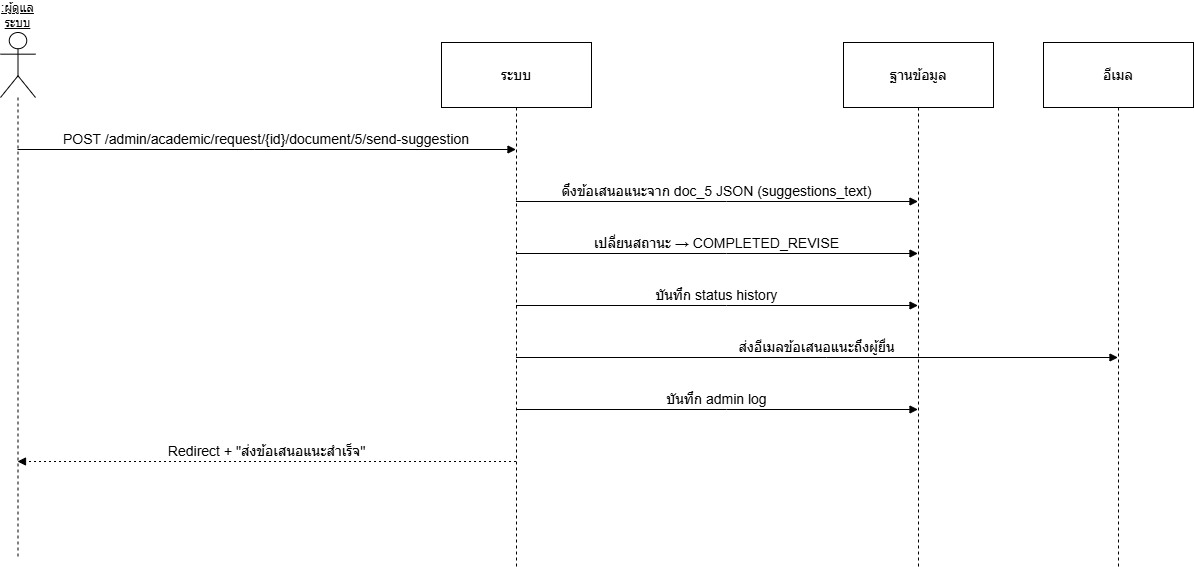

The diagram above was exported from draw.io. Its source (the exported page's mxGraphModel, read from the mxfile embedded in the PNG):
<mxGraphModel dx="1426" dy="1843" grid="1" gridSize="10" guides="1" tooltips="1" connect="1" arrows="1" fold="1" page="1" pageScale="1" pageWidth="850" pageHeight="1100" math="0" shadow="0">
  <root>
    <mxCell id="0" />
    <mxCell id="1" parent="0" />
    <mxCell id="ALuTe71ipSK2it4NIrf4-1" parent="1" style="shape=umlLifeline;perimeter=lifelinePerimeter;whiteSpace=wrap;container=1;dropTarget=0;collapsible=0;recursiveResize=0;outlineConnect=0;portConstraint=eastwest;newEdgeStyle={&quot;edgeStyle&quot;:&quot;elbowEdgeStyle&quot;,&quot;elbow&quot;:&quot;vertical&quot;,&quot;curved&quot;:0,&quot;rounded&quot;:0};participant=umlActor;verticalAlign=bottom;labelPosition=center;verticalLabelPosition=top;align=center;size=65;fontSize=12;fontStyle=4" value=":ผู้ดูแลระบบ" vertex="1">
      <mxGeometry height="524" width="35" x="120" y="10" as="geometry" />
    </mxCell>
    <mxCell id="ALuTe71ipSK2it4NIrf4-2" parent="1" style="shape=umlLifeline;perimeter=lifelinePerimeter;whiteSpace=wrap;container=1;dropTarget=0;collapsible=0;recursiveResize=0;outlineConnect=0;portConstraint=eastwest;newEdgeStyle={&quot;edgeStyle&quot;:&quot;elbowEdgeStyle&quot;,&quot;elbow&quot;:&quot;vertical&quot;,&quot;curved&quot;:0,&quot;rounded&quot;:0};size=65;fontSize=14;" value="ระบบ" vertex="1">
      <mxGeometry height="524" width="150" x="561" y="20" as="geometry" />
    </mxCell>
    <mxCell id="ALuTe71ipSK2it4NIrf4-3" parent="1" style="shape=umlLifeline;perimeter=lifelinePerimeter;whiteSpace=wrap;container=1;dropTarget=0;collapsible=0;recursiveResize=0;outlineConnect=0;portConstraint=eastwest;newEdgeStyle={&quot;edgeStyle&quot;:&quot;elbowEdgeStyle&quot;,&quot;elbow&quot;:&quot;vertical&quot;,&quot;curved&quot;:0,&quot;rounded&quot;:0};size=65;fontSize=14;" value="ฐานข้อมูล" vertex="1">
      <mxGeometry height="524" width="150" x="963" y="20" as="geometry" />
    </mxCell>
    <mxCell id="ALuTe71ipSK2it4NIrf4-4" parent="1" style="shape=umlLifeline;perimeter=lifelinePerimeter;whiteSpace=wrap;container=1;dropTarget=0;collapsible=0;recursiveResize=0;outlineConnect=0;portConstraint=eastwest;newEdgeStyle={&quot;edgeStyle&quot;:&quot;elbowEdgeStyle&quot;,&quot;elbow&quot;:&quot;vertical&quot;,&quot;curved&quot;:0,&quot;rounded&quot;:0};size=65;fontSize=14;" value="อีเมล" vertex="1">
      <mxGeometry height="524" width="150" x="1163" y="20" as="geometry" />
    </mxCell>
    <mxCell id="ALuTe71ipSK2it4NIrf4-5" edge="1" parent="1" source="ALuTe71ipSK2it4NIrf4-1" style="verticalAlign=bottom;edgeStyle=elbowEdgeStyle;elbow=vertical;curved=0;rounded=0;endArrow=block;fontSize=14;" target="ALuTe71ipSK2it4NIrf4-2" value="POST /admin/academic/request/{id}/document/5/send-suggestion">
      <mxGeometry relative="1" as="geometry">
        <Array as="points">
          <mxPoint x="374" y="127" />
        </Array>
      </mxGeometry>
    </mxCell>
    <mxCell id="ALuTe71ipSK2it4NIrf4-6" edge="1" parent="1" source="ALuTe71ipSK2it4NIrf4-2" style="verticalAlign=bottom;edgeStyle=elbowEdgeStyle;elbow=vertical;curved=0;rounded=0;endArrow=block;fontSize=14;" target="ALuTe71ipSK2it4NIrf4-3" value="ดึงข้อเสนอแนะจาก doc_5 JSON (suggestions_text)">
      <mxGeometry relative="1" as="geometry">
        <Array as="points">
          <mxPoint x="846" y="179" />
        </Array>
      </mxGeometry>
    </mxCell>
    <mxCell id="ALuTe71ipSK2it4NIrf4-7" edge="1" parent="1" source="ALuTe71ipSK2it4NIrf4-2" style="verticalAlign=bottom;edgeStyle=elbowEdgeStyle;elbow=vertical;curved=0;rounded=0;endArrow=block;fontSize=14;" target="ALuTe71ipSK2it4NIrf4-3" value="เปลี่ยนสถานะ → COMPLETED_REVISE">
      <mxGeometry relative="1" as="geometry">
        <Array as="points">
          <mxPoint x="846" y="231" />
        </Array>
      </mxGeometry>
    </mxCell>
    <mxCell id="ALuTe71ipSK2it4NIrf4-8" edge="1" parent="1" source="ALuTe71ipSK2it4NIrf4-2" style="verticalAlign=bottom;edgeStyle=elbowEdgeStyle;elbow=vertical;curved=0;rounded=0;endArrow=block;fontSize=14;" target="ALuTe71ipSK2it4NIrf4-3" value="บันทึก status history">
      <mxGeometry relative="1" as="geometry">
        <Array as="points">
          <mxPoint x="846" y="283" />
        </Array>
      </mxGeometry>
    </mxCell>
    <mxCell id="ALuTe71ipSK2it4NIrf4-9" edge="1" parent="1" source="ALuTe71ipSK2it4NIrf4-2" style="verticalAlign=bottom;edgeStyle=elbowEdgeStyle;elbow=vertical;curved=0;rounded=0;endArrow=block;fontSize=14;" target="ALuTe71ipSK2it4NIrf4-4" value="ส่งอีเมลข้อเสนอแนะถึงผู้ยื่น">
      <mxGeometry relative="1" as="geometry">
        <Array as="points">
          <mxPoint x="946" y="335" />
        </Array>
      </mxGeometry>
    </mxCell>
    <mxCell id="ALuTe71ipSK2it4NIrf4-10" edge="1" parent="1" source="ALuTe71ipSK2it4NIrf4-2" style="verticalAlign=bottom;edgeStyle=elbowEdgeStyle;elbow=vertical;curved=0;rounded=0;endArrow=block;fontSize=14;" target="ALuTe71ipSK2it4NIrf4-3" value="บันทึก admin log">
      <mxGeometry relative="1" as="geometry">
        <Array as="points">
          <mxPoint x="846" y="387" />
        </Array>
      </mxGeometry>
    </mxCell>
    <mxCell id="ALuTe71ipSK2it4NIrf4-11" edge="1" parent="1" source="ALuTe71ipSK2it4NIrf4-2" style="verticalAlign=bottom;edgeStyle=elbowEdgeStyle;elbow=vertical;curved=0;rounded=0;dashed=1;dashPattern=2 3;endArrow=block;fontSize=14;" target="ALuTe71ipSK2it4NIrf4-1" value="Redirect + &quot;ส่งข้อเสนอแนะสำเร็จ&quot;">
      <mxGeometry relative="1" as="geometry">
        <Array as="points">
          <mxPoint x="377" y="439" />
        </Array>
      </mxGeometry>
    </mxCell>
  </root>
</mxGraphModel>